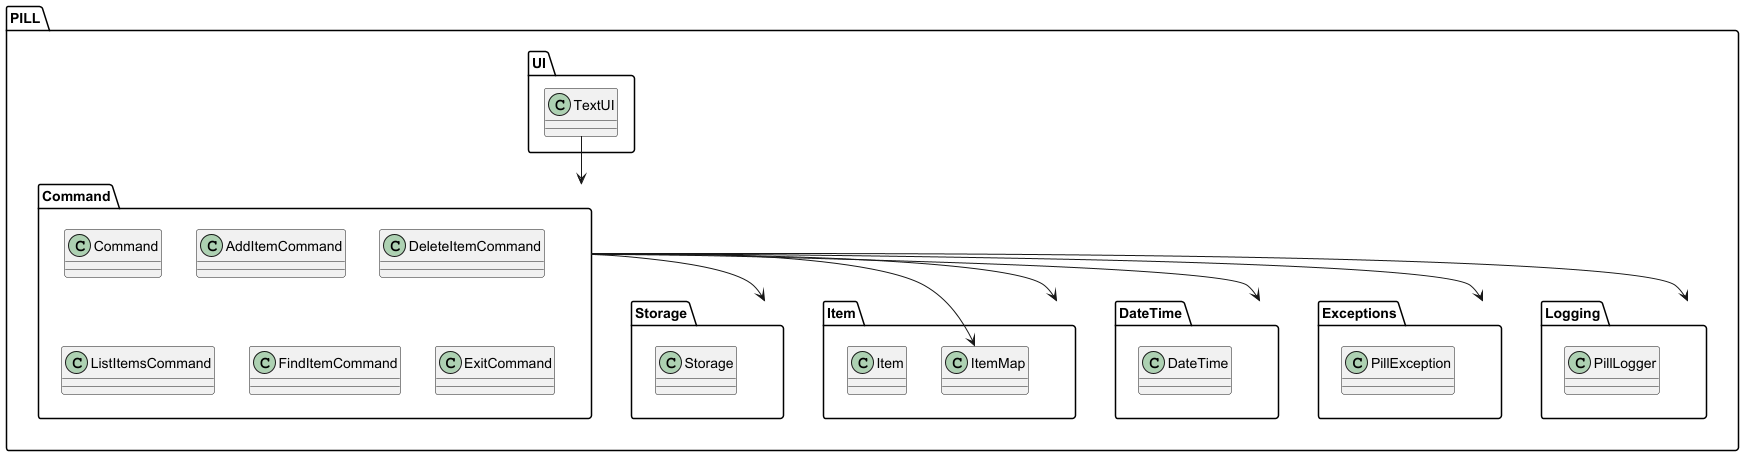

The diagram above was rendered by PlantUML. Its source (embedded in the PNG):
@startuml
package "PILL" {
    package "UI" {
        class TextUI
    }

    package "Command" {
        class Command
        class AddItemCommand
        class DeleteItemCommand
        class ListItemsCommand
        class FindItemCommand
        class ExitCommand
    }
    
    package "Storage" {
        class Storage
    }
    
    package "Item" {
        class Item
        class ItemMap
    }
    
    package "DateTime" {
        class DateTime
    }
    
    package "Exceptions" {
        class PillException
    }
    
    package "Logging" {
        class PillLogger
    }
    
    TextUI --> Command
    Command --> Item
    Command --> Storage
    Command --> Exceptions
    Command --> Logging
    Command --> DateTime
    Command --> ItemMap
}
@enduml